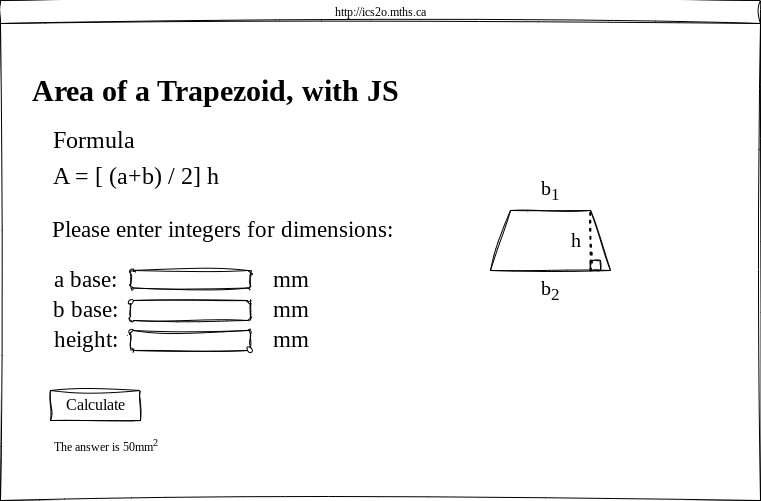

The diagram above was exported from draw.io. Its source (the exported page's mxGraphModel, read from the mxfile embedded in the PNG):
<mxGraphModel dx="906" dy="512" grid="1" gridSize="10" guides="1" tooltips="1" connect="1" arrows="1" fold="1" page="1" pageScale="1" pageWidth="850" pageHeight="1100" math="0" shadow="0">
  <root>
    <mxCell id="0" />
    <mxCell id="1" parent="0" />
    <mxCell id="7" value="http://ics2o.mths.ca" style="swimlane;whiteSpace=wrap;html=1;sketch=1;curveFitting=1;jiggle=2;fontStyle=0;fontFamily=Times New Roman;" parent="1" vertex="1">
      <mxGeometry x="50" y="150" width="760" height="500" as="geometry" />
    </mxCell>
    <mxCell id="8" value="" style="shape=trapezoid;perimeter=trapezoidPerimeter;whiteSpace=wrap;html=1;fixedSize=1;sketch=1;hachureGap=4;jiggle=2;curveFitting=1;fontFamily=Architects Daughter;fontSource=https%3A%2F%2Ffonts.googleapis.com%2Fcss%3Ffamily%3DArchitects%2BDaughter;fontSize=20;" vertex="1" parent="7">
      <mxGeometry x="490" y="210" width="120" height="60" as="geometry" />
    </mxCell>
    <mxCell id="11" value="b&lt;sub&gt;1&lt;/sub&gt;" style="text;html=1;align=center;verticalAlign=middle;resizable=0;points=[];autosize=1;strokeColor=none;fillColor=none;fontSize=20;fontFamily=Times New Roman;sketch=1;hachureGap=4;jiggle=2;curveFitting=1;fontSource=https%3A%2F%2Ffonts.googleapis.com%2Fcss%3Ffamily%3DArchitects%2BDaughter;" vertex="1" parent="7">
      <mxGeometry x="530" y="170" width="40" height="40" as="geometry" />
    </mxCell>
    <mxCell id="13" value="" style="endArrow=none;dashed=1;html=1;dashPattern=1 3;strokeWidth=2;sketch=1;hachureGap=4;jiggle=2;curveFitting=1;fontFamily=Times New Roman;fontSize=16;entryX=0.832;entryY=0.007;entryDx=0;entryDy=0;entryPerimeter=0;" edge="1" parent="7" target="8">
      <mxGeometry width="50" height="50" relative="1" as="geometry">
        <mxPoint x="590" y="270" as="sourcePoint" />
        <mxPoint x="340" y="190" as="targetPoint" />
        <Array as="points" />
      </mxGeometry>
    </mxCell>
    <mxCell id="18" value="" style="swimlane;startSize=0;sketch=1;hachureGap=4;jiggle=2;curveFitting=1;fontFamily=Times New Roman;fontSize=20;" vertex="1" collapsed="1" parent="7">
      <mxGeometry x="590" y="260" width="10" height="10" as="geometry">
        <mxRectangle x="590" y="250" width="10" height="10" as="alternateBounds" />
      </mxGeometry>
    </mxCell>
    <mxCell id="20" value="h" style="text;html=1;align=center;verticalAlign=middle;resizable=0;points=[];autosize=1;strokeColor=none;fillColor=none;fontSize=20;fontFamily=Times New Roman;sketch=1;hachureGap=4;jiggle=2;curveFitting=1;fontSource=https%3A%2F%2Ffonts.googleapis.com%2Fcss%3Ffamily%3DArchitects%2BDaughter;" vertex="1" parent="7">
      <mxGeometry x="560" y="220" width="30" height="40" as="geometry" />
    </mxCell>
    <mxCell id="21" value="&lt;b&gt;&lt;font style=&quot;font-size: 30px;&quot;&gt;Area of a Trapezoid, with JS&lt;/font&gt;&lt;/b&gt;" style="text;html=1;align=center;verticalAlign=middle;resizable=0;points=[];autosize=1;strokeColor=none;fillColor=none;fontSize=20;fontFamily=Times New Roman;sketch=1;hachureGap=4;jiggle=2;curveFitting=1;fontSource=https%3A%2F%2Ffonts.googleapis.com%2Fcss%3Ffamily%3DArchitects%2BDaughter;" vertex="1" parent="7">
      <mxGeometry x="20" y="65" width="390" height="50" as="geometry" />
    </mxCell>
    <mxCell id="22" value="&lt;div style=&quot;text-align: left;&quot;&gt;&lt;span style=&quot;font-size: 24px; background-color: initial;&quot;&gt;Formula&lt;/span&gt;&lt;/div&gt;&lt;font style=&quot;font-size: 24px;&quot;&gt;A = [ (a+b) / 2] h&lt;/font&gt;" style="text;html=1;align=center;verticalAlign=middle;resizable=0;points=[];autosize=1;strokeColor=none;fillColor=none;fontSize=30;fontFamily=Times New Roman;sketch=1;hachureGap=4;jiggle=2;curveFitting=1;fontSource=https%3A%2F%2Ffonts.googleapis.com%2Fcss%3Ffamily%3DArchitects%2BDaughter;" vertex="1" parent="7">
      <mxGeometry x="40" y="110" width="190" height="90" as="geometry" />
    </mxCell>
    <mxCell id="23" value="&lt;font style=&quot;font-size: 23px;&quot;&gt;Please enter integers for dimensions:&amp;nbsp;&lt;/font&gt;" style="text;html=1;align=center;verticalAlign=middle;resizable=0;points=[];autosize=1;strokeColor=none;fillColor=none;fontSize=24;fontFamily=Times New Roman;sketch=1;hachureGap=4;jiggle=2;curveFitting=1;fontSource=https%3A%2F%2Ffonts.googleapis.com%2Fcss%3Ffamily%3DArchitects%2BDaughter;" vertex="1" parent="7">
      <mxGeometry x="40" y="210" width="370" height="40" as="geometry" />
    </mxCell>
    <mxCell id="25" value="b base:" style="text;html=1;align=center;verticalAlign=middle;resizable=0;points=[];autosize=1;strokeColor=none;fillColor=none;fontSize=23;fontFamily=Times New Roman;sketch=1;hachureGap=4;jiggle=2;curveFitting=1;fontSource=https%3A%2F%2Ffonts.googleapis.com%2Fcss%3Ffamily%3DArchitects%2BDaughter;" vertex="1" parent="7">
      <mxGeometry x="40" y="290" width="90" height="40" as="geometry" />
    </mxCell>
    <mxCell id="26" value="height:" style="text;html=1;align=center;verticalAlign=middle;resizable=0;points=[];autosize=1;strokeColor=none;fillColor=none;fontSize=23;fontFamily=Times New Roman;sketch=1;hachureGap=4;jiggle=2;curveFitting=1;fontSource=https%3A%2F%2Ffonts.googleapis.com%2Fcss%3Ffamily%3DArchitects%2BDaughter;" vertex="1" parent="7">
      <mxGeometry x="40" y="320" width="90" height="40" as="geometry" />
    </mxCell>
    <mxCell id="24" value="a base:" style="text;html=1;align=center;verticalAlign=middle;resizable=0;points=[];autosize=1;strokeColor=none;fillColor=none;fontSize=23;fontFamily=Times New Roman;sketch=1;hachureGap=4;jiggle=2;curveFitting=1;fontSource=https%3A%2F%2Ffonts.googleapis.com%2Fcss%3Ffamily%3DArchitects%2BDaughter;" vertex="1" parent="7">
      <mxGeometry x="40" y="260" width="90" height="40" as="geometry" />
    </mxCell>
    <mxCell id="27" value="" style="rounded=1;whiteSpace=wrap;html=1;sketch=1;hachureGap=4;jiggle=2;curveFitting=1;fontFamily=Times New Roman;fontSize=23;" vertex="1" parent="7">
      <mxGeometry x="130" y="270" width="120" height="17.5" as="geometry" />
    </mxCell>
    <mxCell id="28" value="" style="rounded=1;whiteSpace=wrap;html=1;sketch=1;hachureGap=4;jiggle=2;curveFitting=1;fontFamily=Times New Roman;fontSize=23;" vertex="1" parent="7">
      <mxGeometry x="130" y="300" width="120" height="20" as="geometry" />
    </mxCell>
    <mxCell id="29" value="" style="rounded=1;whiteSpace=wrap;html=1;sketch=1;hachureGap=4;jiggle=2;curveFitting=1;fontFamily=Times New Roman;fontSize=23;" vertex="1" parent="7">
      <mxGeometry x="130" y="330" width="120" height="20" as="geometry" />
    </mxCell>
    <mxCell id="12" value="b&lt;sub&gt;2&lt;/sub&gt;" style="text;html=1;align=center;verticalAlign=middle;resizable=0;points=[];autosize=1;strokeColor=none;fillColor=none;fontSize=20;fontFamily=Times New Roman;sketch=1;hachureGap=4;jiggle=2;curveFitting=1;fontSource=https%3A%2F%2Ffonts.googleapis.com%2Fcss%3Ffamily%3DArchitects%2BDaughter;" vertex="1" parent="7">
      <mxGeometry x="530" y="270" width="40" height="40" as="geometry" />
    </mxCell>
    <mxCell id="32" value="mm" style="text;html=1;align=center;verticalAlign=middle;resizable=0;points=[];autosize=1;strokeColor=none;fillColor=none;fontSize=23;fontFamily=Times New Roman;sketch=1;hachureGap=4;jiggle=2;curveFitting=1;fontSource=https%3A%2F%2Ffonts.googleapis.com%2Fcss%3Ffamily%3DArchitects%2BDaughter;" vertex="1" parent="7">
      <mxGeometry x="260" y="260" width="60" height="40" as="geometry" />
    </mxCell>
    <mxCell id="34" value="mm" style="text;html=1;align=center;verticalAlign=middle;resizable=0;points=[];autosize=1;strokeColor=none;fillColor=none;fontSize=23;fontFamily=Times New Roman;sketch=1;hachureGap=4;jiggle=2;curveFitting=1;fontSource=https%3A%2F%2Ffonts.googleapis.com%2Fcss%3Ffamily%3DArchitects%2BDaughter;" vertex="1" parent="7">
      <mxGeometry x="260" y="320" width="60" height="40" as="geometry" />
    </mxCell>
    <mxCell id="33" value="mm" style="text;html=1;align=center;verticalAlign=middle;resizable=0;points=[];autosize=1;strokeColor=none;fillColor=none;fontSize=23;fontFamily=Times New Roman;sketch=1;hachureGap=4;jiggle=2;curveFitting=1;fontSource=https%3A%2F%2Ffonts.googleapis.com%2Fcss%3Ffamily%3DArchitects%2BDaughter;" vertex="1" parent="7">
      <mxGeometry x="260" y="290" width="60" height="40" as="geometry" />
    </mxCell>
    <mxCell id="36" value="&lt;font style=&quot;font-size: 16px;&quot;&gt;Calculate&lt;/font&gt;" style="rounded=0;whiteSpace=wrap;html=1;sketch=1;hachureGap=4;jiggle=2;curveFitting=1;fontFamily=Times New Roman;fontSize=19;" vertex="1" parent="7">
      <mxGeometry x="50" y="390" width="90" height="30" as="geometry" />
    </mxCell>
    <mxCell id="37" value="&lt;font style=&quot;font-size: 12px;&quot;&gt;The answer is 50mm&lt;sup&gt;2&lt;/sup&gt;&lt;/font&gt;" style="text;html=1;align=center;verticalAlign=middle;resizable=0;points=[];autosize=1;strokeColor=none;fillColor=none;fontSize=16;fontFamily=Times New Roman;sketch=1;hachureGap=4;jiggle=2;curveFitting=1;fontSource=https%3A%2F%2Ffonts.googleapis.com%2Fcss%3Ffamily%3DArchitects%2BDaughter;" vertex="1" parent="7">
      <mxGeometry x="40" y="430" width="130" height="30" as="geometry" />
    </mxCell>
  </root>
</mxGraphModel>